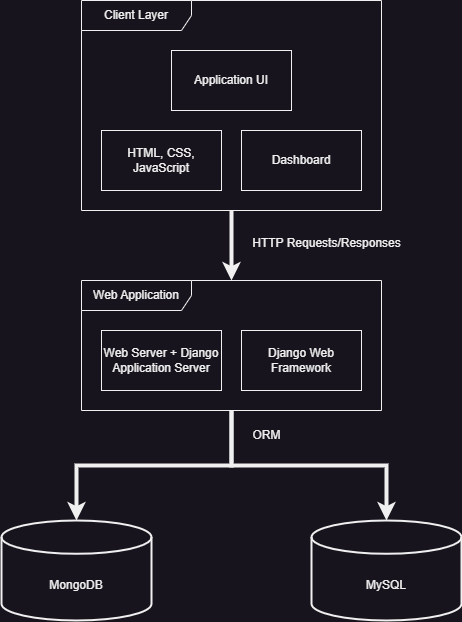

The diagram above was exported from draw.io. Its source (the exported page's mxGraphModel, read from the mxfile embedded in the PNG):
<mxGraphModel dx="1050" dy="515" grid="1" gridSize="10" guides="1" tooltips="1" connect="1" arrows="1" fold="1" page="1" pageScale="1" pageWidth="850" pageHeight="1100" math="0" shadow="0">
  <root>
    <mxCell id="0" />
    <mxCell id="1" parent="0" />
    <mxCell id="YWMAedVPMmYlp-HbXTi5-12" style="edgeStyle=orthogonalEdgeStyle;rounded=0;orthogonalLoop=1;jettySize=auto;html=1;strokeWidth=4;" edge="1" parent="1" source="YWMAedVPMmYlp-HbXTi5-2" target="YWMAedVPMmYlp-HbXTi5-6">
      <mxGeometry relative="1" as="geometry" />
    </mxCell>
    <mxCell id="YWMAedVPMmYlp-HbXTi5-2" value="Client Layer" style="shape=umlFrame;whiteSpace=wrap;html=1;pointerEvents=0;width=110;height=30;" vertex="1" parent="1">
      <mxGeometry x="250" y="30" width="300" height="210" as="geometry" />
    </mxCell>
    <mxCell id="YWMAedVPMmYlp-HbXTi5-4" value="Application UI" style="whiteSpace=wrap;html=1;" vertex="1" parent="1">
      <mxGeometry x="340" y="80" width="120" height="60" as="geometry" />
    </mxCell>
    <mxCell id="YWMAedVPMmYlp-HbXTi5-5" value="Dashboard" style="whiteSpace=wrap;html=1;" vertex="1" parent="1">
      <mxGeometry x="410" y="160" width="120" height="60" as="geometry" />
    </mxCell>
    <mxCell id="YWMAedVPMmYlp-HbXTi5-13" style="edgeStyle=orthogonalEdgeStyle;rounded=0;orthogonalLoop=1;jettySize=auto;html=1;entryX=0.5;entryY=0;entryDx=0;entryDy=0;entryPerimeter=0;strokeWidth=4;" edge="1" parent="1" source="YWMAedVPMmYlp-HbXTi5-6" target="YWMAedVPMmYlp-HbXTi5-10">
      <mxGeometry relative="1" as="geometry" />
    </mxCell>
    <mxCell id="YWMAedVPMmYlp-HbXTi5-14" style="edgeStyle=orthogonalEdgeStyle;rounded=0;orthogonalLoop=1;jettySize=auto;html=1;entryX=0.5;entryY=0;entryDx=0;entryDy=0;entryPerimeter=0;strokeWidth=4;" edge="1" parent="1" source="YWMAedVPMmYlp-HbXTi5-6" target="YWMAedVPMmYlp-HbXTi5-11">
      <mxGeometry relative="1" as="geometry" />
    </mxCell>
    <mxCell id="YWMAedVPMmYlp-HbXTi5-6" value="Web Application" style="shape=umlFrame;whiteSpace=wrap;html=1;pointerEvents=0;width=110;height=30;" vertex="1" parent="1">
      <mxGeometry x="250" y="310" width="300" height="130" as="geometry" />
    </mxCell>
    <mxCell id="YWMAedVPMmYlp-HbXTi5-7" value="Web Server + Django Application Server" style="whiteSpace=wrap;html=1;" vertex="1" parent="1">
      <mxGeometry x="270" y="360" width="120" height="60" as="geometry" />
    </mxCell>
    <mxCell id="YWMAedVPMmYlp-HbXTi5-8" value="Django Web Framework" style="whiteSpace=wrap;html=1;" vertex="1" parent="1">
      <mxGeometry x="410" y="360" width="120" height="60" as="geometry" />
    </mxCell>
    <mxCell id="YWMAedVPMmYlp-HbXTi5-10" value="&lt;br&gt;&lt;br&gt;MongoDB" style="strokeWidth=2;html=1;shape=mxgraph.flowchart.database;whiteSpace=wrap;" vertex="1" parent="1">
      <mxGeometry x="170" y="550" width="150" height="100" as="geometry" />
    </mxCell>
    <mxCell id="YWMAedVPMmYlp-HbXTi5-11" value="&lt;br&gt;&lt;br&gt;MySQL" style="strokeWidth=2;html=1;shape=mxgraph.flowchart.database;whiteSpace=wrap;" vertex="1" parent="1">
      <mxGeometry x="480" y="550" width="150" height="100" as="geometry" />
    </mxCell>
    <mxCell id="YWMAedVPMmYlp-HbXTi5-17" value="HTTP Requests/Responses" style="text;html=1;align=center;verticalAlign=middle;resizable=0;points=[];autosize=1;strokeColor=none;fillColor=none;" vertex="1" parent="1">
      <mxGeometry x="410" y="258" width="170" height="30" as="geometry" />
    </mxCell>
    <mxCell id="YWMAedVPMmYlp-HbXTi5-19" value="ORM" style="text;html=1;align=center;verticalAlign=middle;resizable=0;points=[];autosize=1;strokeColor=none;fillColor=none;" vertex="1" parent="1">
      <mxGeometry x="410" y="450" width="50" height="30" as="geometry" />
    </mxCell>
    <mxCell id="YWMAedVPMmYlp-HbXTi5-20" value="HTML, CSS, JavaScript" style="whiteSpace=wrap;html=1;" vertex="1" parent="1">
      <mxGeometry x="270" y="160" width="120" height="60" as="geometry" />
    </mxCell>
  </root>
</mxGraphModel>